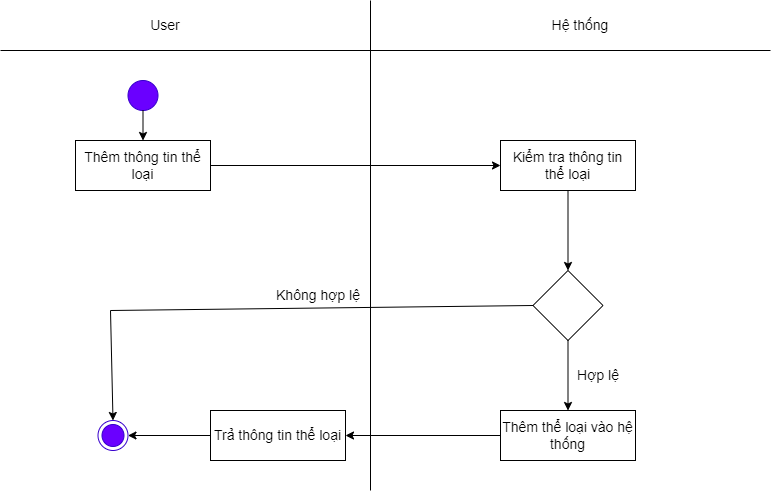

The diagram above was exported from draw.io. Its source (the exported page's mxGraphModel, read from the mxfile embedded in the PNG):
<mxGraphModel dx="870" dy="426" grid="1" gridSize="10" guides="1" tooltips="1" connect="1" arrows="1" fold="1" page="1" pageScale="1" pageWidth="827" pageHeight="1169" math="0" shadow="0">
  <root>
    <mxCell id="0" />
    <mxCell id="1" parent="0" />
    <mxCell id="WJnGHB5ZMJoKJsTduPuK-1" value="" style="endArrow=none;html=1;rounded=0;fontSize=14;" parent="1" edge="1">
      <mxGeometry width="50" height="50" relative="1" as="geometry">
        <mxPoint x="400" y="520" as="sourcePoint" />
        <mxPoint x="400" y="30" as="targetPoint" />
      </mxGeometry>
    </mxCell>
    <mxCell id="WJnGHB5ZMJoKJsTduPuK-2" value="Hệ thống" style="text;html=1;strokeColor=none;fillColor=none;align=center;verticalAlign=middle;whiteSpace=wrap;rounded=0;fontSize=14;" parent="1" vertex="1">
      <mxGeometry x="580" y="40" width="60" height="30" as="geometry" />
    </mxCell>
    <mxCell id="WJnGHB5ZMJoKJsTduPuK-3" value="User" style="text;html=1;strokeColor=none;fillColor=none;align=center;verticalAlign=middle;whiteSpace=wrap;rounded=0;fontSize=14;" parent="1" vertex="1">
      <mxGeometry x="130" y="40" width="130" height="30" as="geometry" />
    </mxCell>
    <mxCell id="WJnGHB5ZMJoKJsTduPuK-4" value="" style="ellipse;html=1;shape=endState;fillColor=#6a00ff;strokeColor=#3700CC;fontColor=#ffffff;fontSize=14;" parent="1" vertex="1">
      <mxGeometry x="127.5" y="450" width="30" height="30" as="geometry" />
    </mxCell>
    <mxCell id="WJnGHB5ZMJoKJsTduPuK-5" value="" style="ellipse;whiteSpace=wrap;html=1;aspect=fixed;fillColor=#6a00ff;fontColor=#ffffff;strokeColor=#3700CC;fontSize=14;" parent="1" vertex="1">
      <mxGeometry x="157.5" y="110" width="30" height="30" as="geometry" />
    </mxCell>
    <mxCell id="WJnGHB5ZMJoKJsTduPuK-6" value="Thêm thông tin thể loại" style="rounded=0;whiteSpace=wrap;html=1;fillColor=#e3c800;fontColor=#000000;strokeColor=#B09500;fontSize=14;" parent="1" vertex="1">
      <mxGeometry x="105" y="170" width="135" height="50" as="geometry" />
    </mxCell>
    <mxCell id="WJnGHB5ZMJoKJsTduPuK-7" value="Kiểm tra thông tin thể loại" style="rounded=0;whiteSpace=wrap;html=1;fillColor=#e3c800;fontColor=#000000;strokeColor=#B09500;fontSize=14;" parent="1" vertex="1">
      <mxGeometry x="530" y="170" width="135" height="50" as="geometry" />
    </mxCell>
    <mxCell id="WJnGHB5ZMJoKJsTduPuK-8" value="" style="rhombus;whiteSpace=wrap;html=1;fontSize=14;" parent="1" vertex="1">
      <mxGeometry x="562.5" y="300" width="70" height="70" as="geometry" />
    </mxCell>
    <mxCell id="WJnGHB5ZMJoKJsTduPuK-10" value="" style="endArrow=classic;html=1;rounded=0;exitX=0.5;exitY=1;exitDx=0;exitDy=0;entryX=0.5;entryY=0;entryDx=0;entryDy=0;fontSize=14;" parent="1" source="WJnGHB5ZMJoKJsTduPuK-7" target="WJnGHB5ZMJoKJsTduPuK-8" edge="1">
      <mxGeometry width="50" height="50" relative="1" as="geometry">
        <mxPoint x="390" y="310" as="sourcePoint" />
        <mxPoint x="440" y="260" as="targetPoint" />
      </mxGeometry>
    </mxCell>
    <mxCell id="WJnGHB5ZMJoKJsTduPuK-12" value="" style="endArrow=classic;html=1;rounded=0;exitX=0;exitY=0.5;exitDx=0;exitDy=0;entryX=1;entryY=0.5;entryDx=0;entryDy=0;fontSize=14;" parent="1" source="WJnGHB5ZMJoKJsTduPuK-40" target="WJnGHB5ZMJoKJsTduPuK-4" edge="1">
      <mxGeometry width="50" height="50" relative="1" as="geometry">
        <mxPoint x="390" y="310" as="sourcePoint" />
        <mxPoint x="240" y="345" as="targetPoint" />
      </mxGeometry>
    </mxCell>
    <mxCell id="WJnGHB5ZMJoKJsTduPuK-14" value="Không hợp lệ" style="text;html=1;strokeColor=none;fillColor=none;align=center;verticalAlign=middle;whiteSpace=wrap;rounded=0;fontSize=14;" parent="1" vertex="1">
      <mxGeometry x="300" y="300" width="96" height="50" as="geometry" />
    </mxCell>
    <mxCell id="WJnGHB5ZMJoKJsTduPuK-15" value="" style="endArrow=classic;html=1;rounded=0;exitX=0.5;exitY=1;exitDx=0;exitDy=0;entryX=0.5;entryY=0;entryDx=0;entryDy=0;fontSize=14;" parent="1" source="WJnGHB5ZMJoKJsTduPuK-5" target="WJnGHB5ZMJoKJsTduPuK-6" edge="1">
      <mxGeometry width="50" height="50" relative="1" as="geometry">
        <mxPoint x="390" y="310" as="sourcePoint" />
        <mxPoint x="440" y="260" as="targetPoint" />
      </mxGeometry>
    </mxCell>
    <mxCell id="WJnGHB5ZMJoKJsTduPuK-27" value="" style="endArrow=none;html=1;rounded=0;fontSize=14;" parent="1" edge="1">
      <mxGeometry width="50" height="50" relative="1" as="geometry">
        <mxPoint x="30" y="80" as="sourcePoint" />
        <mxPoint x="800" y="80" as="targetPoint" />
      </mxGeometry>
    </mxCell>
    <mxCell id="WJnGHB5ZMJoKJsTduPuK-32" value="" style="endArrow=classic;html=1;rounded=0;exitX=1;exitY=0.5;exitDx=0;exitDy=0;entryX=0;entryY=0.5;entryDx=0;entryDy=0;fontSize=14;" parent="1" source="WJnGHB5ZMJoKJsTduPuK-6" target="WJnGHB5ZMJoKJsTduPuK-7" edge="1">
      <mxGeometry width="50" height="50" relative="1" as="geometry">
        <mxPoint x="390" y="320" as="sourcePoint" />
        <mxPoint x="440" y="270" as="targetPoint" />
      </mxGeometry>
    </mxCell>
    <mxCell id="WJnGHB5ZMJoKJsTduPuK-35" value="" style="endArrow=classic;html=1;rounded=0;exitX=0.5;exitY=1;exitDx=0;exitDy=0;entryX=0.5;entryY=0;entryDx=0;entryDy=0;fontSize=14;" parent="1" source="WJnGHB5ZMJoKJsTduPuK-8" target="WJnGHB5ZMJoKJsTduPuK-38" edge="1">
      <mxGeometry width="50" height="50" relative="1" as="geometry">
        <mxPoint x="390" y="320" as="sourcePoint" />
        <mxPoint x="440" y="270" as="targetPoint" />
      </mxGeometry>
    </mxCell>
    <mxCell id="WJnGHB5ZMJoKJsTduPuK-37" value="Hợp lệ" style="text;html=1;strokeColor=none;fillColor=none;align=center;verticalAlign=middle;whiteSpace=wrap;rounded=0;fontSize=14;" parent="1" vertex="1">
      <mxGeometry x="580" y="380" width="96" height="50" as="geometry" />
    </mxCell>
    <mxCell id="WJnGHB5ZMJoKJsTduPuK-38" value="Thêm thể loại vào hệ thống" style="rounded=0;whiteSpace=wrap;html=1;fontSize=14;" parent="1" vertex="1">
      <mxGeometry x="530" y="440" width="135" height="50" as="geometry" />
    </mxCell>
    <mxCell id="WJnGHB5ZMJoKJsTduPuK-39" value="" style="endArrow=classic;html=1;rounded=0;exitX=0;exitY=0.5;exitDx=0;exitDy=0;entryX=1;entryY=0.5;entryDx=0;entryDy=0;fontSize=14;" parent="1" source="WJnGHB5ZMJoKJsTduPuK-38" target="WJnGHB5ZMJoKJsTduPuK-40" edge="1">
      <mxGeometry width="50" height="50" relative="1" as="geometry">
        <mxPoint x="390" y="350" as="sourcePoint" />
        <mxPoint x="350" y="460" as="targetPoint" />
      </mxGeometry>
    </mxCell>
    <mxCell id="WJnGHB5ZMJoKJsTduPuK-40" value="Trả thông tin thể loại" style="rounded=0;whiteSpace=wrap;html=1;fontSize=14;" parent="1" vertex="1">
      <mxGeometry x="240" y="440" width="135" height="50" as="geometry" />
    </mxCell>
    <mxCell id="WJnGHB5ZMJoKJsTduPuK-41" value="" style="endArrow=none;html=1;rounded=0;entryX=0;entryY=0.5;entryDx=0;entryDy=0;fontSize=14;" parent="1" target="WJnGHB5ZMJoKJsTduPuK-8" edge="1">
      <mxGeometry width="50" height="50" relative="1" as="geometry">
        <mxPoint x="140" y="340" as="sourcePoint" />
        <mxPoint x="440" y="420" as="targetPoint" />
      </mxGeometry>
    </mxCell>
    <mxCell id="WJnGHB5ZMJoKJsTduPuK-42" value="" style="endArrow=classic;html=1;rounded=0;entryX=0.5;entryY=0;entryDx=0;entryDy=0;fontSize=14;" parent="1" target="WJnGHB5ZMJoKJsTduPuK-4" edge="1">
      <mxGeometry width="50" height="50" relative="1" as="geometry">
        <mxPoint x="140" y="340" as="sourcePoint" />
        <mxPoint x="440" y="420" as="targetPoint" />
      </mxGeometry>
    </mxCell>
    <mxCell id="3wVx_OBz07MyIyWOy0ZG-1" value="Thêm thông tin thể loại" style="rounded=0;whiteSpace=wrap;html=1;fontSize=14;" vertex="1" parent="1">
      <mxGeometry x="105" y="170" width="135" height="50" as="geometry" />
    </mxCell>
    <mxCell id="3wVx_OBz07MyIyWOy0ZG-2" value="Kiểm tra thông tin thể loại" style="rounded=0;whiteSpace=wrap;html=1;fontSize=14;" vertex="1" parent="1">
      <mxGeometry x="530" y="170" width="135" height="50" as="geometry" />
    </mxCell>
  </root>
</mxGraphModel>